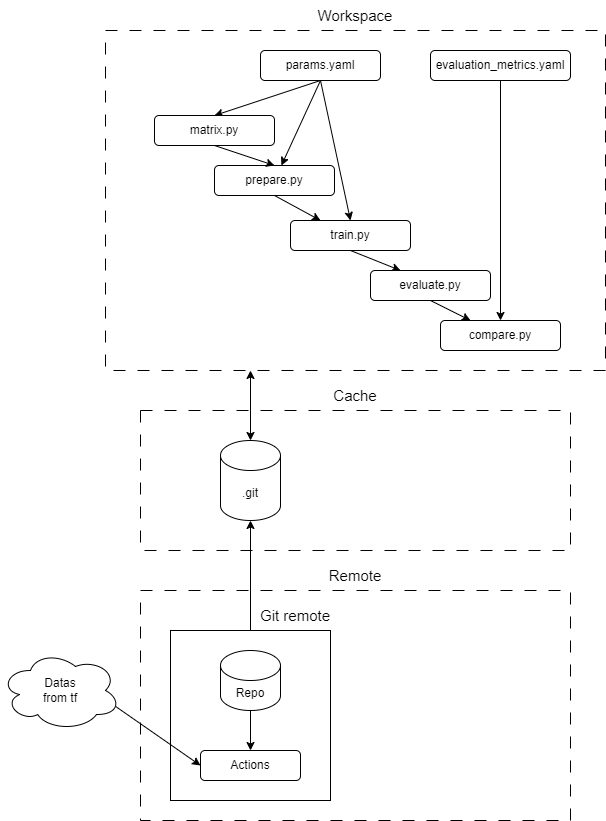

The diagram above was exported from draw.io. Its source (the exported page's mxGraphModel, read from the mxfile embedded in the PNG):
<mxGraphModel dx="780" dy="496" grid="1" gridSize="10" guides="1" tooltips="1" connect="1" arrows="1" fold="1" page="1" pageScale="1" pageWidth="827" pageHeight="1169" math="0" shadow="0">
  <root>
    <mxCell id="0" />
    <mxCell id="1" parent="0" />
    <mxCell id="8jV1iSTiH2d4ZcY1SS50-14" value="" style="rounded=0;whiteSpace=wrap;html=1;fillColor=none;dashed=1;dashPattern=12 12;" parent="1" vertex="1">
      <mxGeometry x="215" y="300" width="500" height="340" as="geometry" />
    </mxCell>
    <mxCell id="8jV1iSTiH2d4ZcY1SS50-8" value="" style="rounded=0;orthogonalLoop=1;jettySize=auto;html=1;exitX=0.5;exitY=1;exitDx=0;exitDy=0;" parent="1" source="8jV1iSTiH2d4ZcY1SS50-1" target="8jV1iSTiH2d4ZcY1SS50-3" edge="1">
      <mxGeometry relative="1" as="geometry" />
    </mxCell>
    <mxCell id="8jV1iSTiH2d4ZcY1SS50-9" style="rounded=0;orthogonalLoop=1;jettySize=auto;html=1;exitX=0.5;exitY=1;exitDx=0;exitDy=0;entryX=0.5;entryY=0;entryDx=0;entryDy=0;" parent="1" source="8jV1iSTiH2d4ZcY1SS50-1" target="8jV1iSTiH2d4ZcY1SS50-4" edge="1">
      <mxGeometry relative="1" as="geometry" />
    </mxCell>
    <mxCell id="8jV1iSTiH2d4ZcY1SS50-37" style="rounded=0;orthogonalLoop=1;jettySize=auto;html=1;exitX=0.5;exitY=1;exitDx=0;exitDy=0;entryX=0.5;entryY=0;entryDx=0;entryDy=0;" parent="1" source="8jV1iSTiH2d4ZcY1SS50-1" target="8jV1iSTiH2d4ZcY1SS50-35" edge="1">
      <mxGeometry relative="1" as="geometry" />
    </mxCell>
    <mxCell id="8jV1iSTiH2d4ZcY1SS50-1" value="params.yaml" style="rounded=1;whiteSpace=wrap;html=1;" parent="1" vertex="1">
      <mxGeometry x="370" y="320" width="120" height="30" as="geometry" />
    </mxCell>
    <mxCell id="8jV1iSTiH2d4ZcY1SS50-2" value="evaluation_metrics.yaml" style="rounded=1;whiteSpace=wrap;html=1;" parent="1" vertex="1">
      <mxGeometry x="540" y="320" width="140" height="30" as="geometry" />
    </mxCell>
    <mxCell id="8jV1iSTiH2d4ZcY1SS50-3" value="prepare.py" style="rounded=1;whiteSpace=wrap;html=1;" parent="1" vertex="1">
      <mxGeometry x="324" y="435" width="120" height="30" as="geometry" />
    </mxCell>
    <mxCell id="8jV1iSTiH2d4ZcY1SS50-12" style="rounded=0;orthogonalLoop=1;jettySize=auto;html=1;exitX=0.5;exitY=1;exitDx=0;exitDy=0;entryX=0.25;entryY=0;entryDx=0;entryDy=0;" parent="1" source="8jV1iSTiH2d4ZcY1SS50-4" target="8jV1iSTiH2d4ZcY1SS50-5" edge="1">
      <mxGeometry relative="1" as="geometry" />
    </mxCell>
    <mxCell id="8jV1iSTiH2d4ZcY1SS50-4" value="train.py" style="rounded=1;whiteSpace=wrap;html=1;" parent="1" vertex="1">
      <mxGeometry x="400" y="490" width="120" height="30" as="geometry" />
    </mxCell>
    <mxCell id="8jV1iSTiH2d4ZcY1SS50-13" style="rounded=0;orthogonalLoop=1;jettySize=auto;html=1;exitX=0.5;exitY=1;exitDx=0;exitDy=0;entryX=0.25;entryY=0;entryDx=0;entryDy=0;" parent="1" source="8jV1iSTiH2d4ZcY1SS50-5" target="8jV1iSTiH2d4ZcY1SS50-6" edge="1">
      <mxGeometry relative="1" as="geometry" />
    </mxCell>
    <mxCell id="8jV1iSTiH2d4ZcY1SS50-5" value="evaluate.py" style="rounded=1;whiteSpace=wrap;html=1;" parent="1" vertex="1">
      <mxGeometry x="480" y="540" width="120" height="30" as="geometry" />
    </mxCell>
    <mxCell id="8jV1iSTiH2d4ZcY1SS50-6" value="compare.py" style="rounded=1;whiteSpace=wrap;html=1;" parent="1" vertex="1">
      <mxGeometry x="550" y="590" width="120" height="30" as="geometry" />
    </mxCell>
    <mxCell id="8jV1iSTiH2d4ZcY1SS50-10" style="edgeStyle=orthogonalEdgeStyle;rounded=0;orthogonalLoop=1;jettySize=auto;html=1;exitX=0.5;exitY=1;exitDx=0;exitDy=0;entryX=0.5;entryY=0;entryDx=0;entryDy=0;" parent="1" source="8jV1iSTiH2d4ZcY1SS50-2" target="8jV1iSTiH2d4ZcY1SS50-6" edge="1">
      <mxGeometry relative="1" as="geometry" />
    </mxCell>
    <mxCell id="8jV1iSTiH2d4ZcY1SS50-11" value="" style="endArrow=classic;html=1;rounded=0;exitX=0.5;exitY=1;exitDx=0;exitDy=0;entryX=0.25;entryY=0;entryDx=0;entryDy=0;" parent="1" source="8jV1iSTiH2d4ZcY1SS50-3" target="8jV1iSTiH2d4ZcY1SS50-4" edge="1">
      <mxGeometry width="50" height="50" relative="1" as="geometry">
        <mxPoint x="450" y="510" as="sourcePoint" />
        <mxPoint x="500" y="460" as="targetPoint" />
      </mxGeometry>
    </mxCell>
    <mxCell id="8jV1iSTiH2d4ZcY1SS50-15" value="&lt;font style=&quot;font-size: 15px;&quot;&gt;Workspace&lt;/font&gt;" style="text;html=1;align=center;verticalAlign=middle;whiteSpace=wrap;rounded=0;" parent="1" vertex="1">
      <mxGeometry x="410" y="270" width="110" height="30" as="geometry" />
    </mxCell>
    <mxCell id="8jV1iSTiH2d4ZcY1SS50-16" value="" style="rounded=0;whiteSpace=wrap;html=1;fillColor=none;dashed=1;dashPattern=12 12;" parent="1" vertex="1">
      <mxGeometry x="250" y="680" width="430" height="140" as="geometry" />
    </mxCell>
    <mxCell id="8jV1iSTiH2d4ZcY1SS50-17" value=".git" style="shape=cylinder3;whiteSpace=wrap;html=1;boundedLbl=1;backgroundOutline=1;size=15;" parent="1" vertex="1">
      <mxGeometry x="330" y="710" width="60" height="80" as="geometry" />
    </mxCell>
    <mxCell id="8jV1iSTiH2d4ZcY1SS50-20" value="&lt;font style=&quot;font-size: 15px;&quot;&gt;Cache&lt;/font&gt;" style="text;html=1;align=center;verticalAlign=middle;whiteSpace=wrap;rounded=0;" parent="1" vertex="1">
      <mxGeometry x="410" y="650" width="110" height="30" as="geometry" />
    </mxCell>
    <mxCell id="8jV1iSTiH2d4ZcY1SS50-22" value="" style="rounded=0;whiteSpace=wrap;html=1;fillColor=none;dashed=1;dashPattern=12 12;" parent="1" vertex="1">
      <mxGeometry x="250" y="860" width="430" height="230" as="geometry" />
    </mxCell>
    <mxCell id="8jV1iSTiH2d4ZcY1SS50-23" value="&lt;font style=&quot;font-size: 15px;&quot;&gt;Remote&lt;/font&gt;" style="text;html=1;align=center;verticalAlign=middle;whiteSpace=wrap;rounded=0;" parent="1" vertex="1">
      <mxGeometry x="410" y="830" width="110" height="30" as="geometry" />
    </mxCell>
    <mxCell id="8jV1iSTiH2d4ZcY1SS50-24" value="" style="rounded=0;whiteSpace=wrap;html=1;fillColor=none;" parent="1" vertex="1">
      <mxGeometry x="280" y="900" width="160" height="170" as="geometry" />
    </mxCell>
    <mxCell id="8jV1iSTiH2d4ZcY1SS50-25" value="&lt;font style=&quot;font-size: 15px;&quot;&gt;Git remote&lt;/font&gt;" style="text;html=1;align=center;verticalAlign=middle;whiteSpace=wrap;rounded=0;" parent="1" vertex="1">
      <mxGeometry x="350" y="870" width="110" height="30" as="geometry" />
    </mxCell>
    <mxCell id="8jV1iSTiH2d4ZcY1SS50-26" style="edgeStyle=orthogonalEdgeStyle;rounded=0;orthogonalLoop=1;jettySize=auto;html=1;exitX=0.5;exitY=0;exitDx=0;exitDy=0;entryX=0.5;entryY=1;entryDx=0;entryDy=0;entryPerimeter=0;" parent="1" source="8jV1iSTiH2d4ZcY1SS50-24" target="8jV1iSTiH2d4ZcY1SS50-17" edge="1">
      <mxGeometry relative="1" as="geometry" />
    </mxCell>
    <mxCell id="8jV1iSTiH2d4ZcY1SS50-28" value="" style="endArrow=classic;startArrow=classic;html=1;rounded=0;exitX=0.5;exitY=0;exitDx=0;exitDy=0;exitPerimeter=0;" parent="1" source="8jV1iSTiH2d4ZcY1SS50-17" edge="1">
      <mxGeometry width="50" height="50" relative="1" as="geometry">
        <mxPoint x="430" y="720" as="sourcePoint" />
        <mxPoint x="360" y="640" as="targetPoint" />
      </mxGeometry>
    </mxCell>
    <mxCell id="8jV1iSTiH2d4ZcY1SS50-31" value="" style="edgeStyle=orthogonalEdgeStyle;rounded=0;orthogonalLoop=1;jettySize=auto;html=1;" parent="1" source="8jV1iSTiH2d4ZcY1SS50-29" target="8jV1iSTiH2d4ZcY1SS50-30" edge="1">
      <mxGeometry relative="1" as="geometry" />
    </mxCell>
    <mxCell id="8jV1iSTiH2d4ZcY1SS50-29" value="Repo" style="shape=cylinder3;whiteSpace=wrap;html=1;boundedLbl=1;backgroundOutline=1;size=15;" parent="1" vertex="1">
      <mxGeometry x="330" y="920" width="60" height="60" as="geometry" />
    </mxCell>
    <mxCell id="8jV1iSTiH2d4ZcY1SS50-30" value="Actions" style="rounded=1;whiteSpace=wrap;html=1;" parent="1" vertex="1">
      <mxGeometry x="310" y="1020" width="100" height="30" as="geometry" />
    </mxCell>
    <mxCell id="8jV1iSTiH2d4ZcY1SS50-33" style="rounded=0;orthogonalLoop=1;jettySize=auto;html=1;exitX=0.96;exitY=0.7;exitDx=0;exitDy=0;exitPerimeter=0;entryX=0;entryY=0.5;entryDx=0;entryDy=0;" parent="1" source="8jV1iSTiH2d4ZcY1SS50-32" target="8jV1iSTiH2d4ZcY1SS50-30" edge="1">
      <mxGeometry relative="1" as="geometry" />
    </mxCell>
    <mxCell id="8jV1iSTiH2d4ZcY1SS50-32" value="Datas &lt;br&gt;from&amp;nbsp;tf" style="ellipse;shape=cloud;whiteSpace=wrap;html=1;" parent="1" vertex="1">
      <mxGeometry x="110" y="920" width="120" height="80" as="geometry" />
    </mxCell>
    <mxCell id="8jV1iSTiH2d4ZcY1SS50-36" style="rounded=0;orthogonalLoop=1;jettySize=auto;html=1;exitX=0.5;exitY=1;exitDx=0;exitDy=0;entryX=0.5;entryY=0;entryDx=0;entryDy=0;" parent="1" source="8jV1iSTiH2d4ZcY1SS50-35" target="8jV1iSTiH2d4ZcY1SS50-3" edge="1">
      <mxGeometry relative="1" as="geometry" />
    </mxCell>
    <mxCell id="8jV1iSTiH2d4ZcY1SS50-35" value="matrix.py" style="rounded=1;whiteSpace=wrap;html=1;" parent="1" vertex="1">
      <mxGeometry x="264" y="385" width="120" height="30" as="geometry" />
    </mxCell>
  </root>
</mxGraphModel>